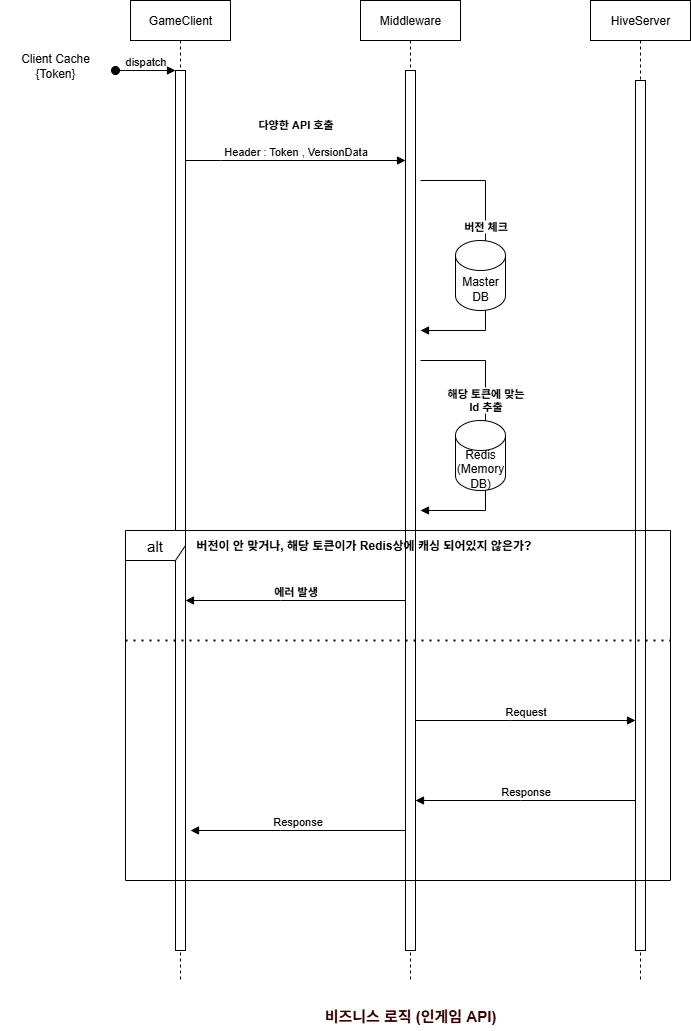

The diagram above was exported from draw.io. Its source (the exported page's mxGraphModel, read from the mxfile embedded in the PNG):
<mxGraphModel dx="2852" dy="1502" grid="1" gridSize="10" guides="1" tooltips="1" connect="1" arrows="1" fold="1" page="1" pageScale="1" pageWidth="850" pageHeight="1100" math="0" shadow="0">
  <root>
    <mxCell id="0" />
    <mxCell id="1" parent="0" />
    <mxCell id="2" value="GameClient" style="shape=umlLifeline;perimeter=lifelinePerimeter;whiteSpace=wrap;html=1;container=0;dropTarget=0;collapsible=0;recursiveResize=0;outlineConnect=0;portConstraint=eastwest;newEdgeStyle={&quot;edgeStyle&quot;:&quot;elbowEdgeStyle&quot;,&quot;elbow&quot;:&quot;vertical&quot;,&quot;curved&quot;:0,&quot;rounded&quot;:0};" vertex="1" parent="1">
      <mxGeometry x="4450" y="1330" width="100" height="980" as="geometry" />
    </mxCell>
    <mxCell id="3" value="" style="html=1;points=[];perimeter=orthogonalPerimeter;outlineConnect=0;targetShapes=umlLifeline;portConstraint=eastwest;newEdgeStyle={&quot;edgeStyle&quot;:&quot;elbowEdgeStyle&quot;,&quot;elbow&quot;:&quot;vertical&quot;,&quot;curved&quot;:0,&quot;rounded&quot;:0};" vertex="1" parent="2">
      <mxGeometry x="45" y="70" width="10" height="880" as="geometry" />
    </mxCell>
    <mxCell id="4" value="dispatch" style="html=1;verticalAlign=bottom;startArrow=oval;endArrow=block;startSize=8;edgeStyle=elbowEdgeStyle;elbow=vertical;curved=0;rounded=0;" edge="1" parent="2" target="3">
      <mxGeometry relative="1" as="geometry">
        <mxPoint x="-15" y="70" as="sourcePoint" />
      </mxGeometry>
    </mxCell>
    <mxCell id="5" value="HiveServer" style="shape=umlLifeline;perimeter=lifelinePerimeter;whiteSpace=wrap;html=1;container=0;dropTarget=0;collapsible=0;recursiveResize=0;outlineConnect=0;portConstraint=eastwest;newEdgeStyle={&quot;edgeStyle&quot;:&quot;elbowEdgeStyle&quot;,&quot;elbow&quot;:&quot;vertical&quot;,&quot;curved&quot;:0,&quot;rounded&quot;:0};" vertex="1" parent="1">
      <mxGeometry x="4910" y="1330" width="100" height="980" as="geometry" />
    </mxCell>
    <mxCell id="6" value="" style="html=1;points=[];perimeter=orthogonalPerimeter;outlineConnect=0;targetShapes=umlLifeline;portConstraint=eastwest;newEdgeStyle={&quot;edgeStyle&quot;:&quot;elbowEdgeStyle&quot;,&quot;elbow&quot;:&quot;vertical&quot;,&quot;curved&quot;:0,&quot;rounded&quot;:0};" vertex="1" parent="5">
      <mxGeometry x="45" y="80" width="10" height="870" as="geometry" />
    </mxCell>
    <mxCell id="7" value="Middleware" style="shape=umlLifeline;perimeter=lifelinePerimeter;whiteSpace=wrap;html=1;container=0;dropTarget=0;collapsible=0;recursiveResize=0;outlineConnect=0;portConstraint=eastwest;newEdgeStyle={&quot;edgeStyle&quot;:&quot;elbowEdgeStyle&quot;,&quot;elbow&quot;:&quot;vertical&quot;,&quot;curved&quot;:0,&quot;rounded&quot;:0};" vertex="1" parent="1">
      <mxGeometry x="4680" y="1330" width="100" height="980" as="geometry" />
    </mxCell>
    <mxCell id="8" value="" style="html=1;points=[];perimeter=orthogonalPerimeter;outlineConnect=0;targetShapes=umlLifeline;portConstraint=eastwest;newEdgeStyle={&quot;edgeStyle&quot;:&quot;elbowEdgeStyle&quot;,&quot;elbow&quot;:&quot;vertical&quot;,&quot;curved&quot;:0,&quot;rounded&quot;:0};" vertex="1" parent="7">
      <mxGeometry x="45" y="70" width="10" height="880" as="geometry" />
    </mxCell>
    <mxCell id="9" value="&lt;br&gt;&lt;div&gt;&lt;b&gt;다양한 API 호출&lt;/b&gt;&lt;/div&gt;&lt;div&gt;&lt;b&gt;&lt;br&gt;&lt;/b&gt;&lt;/div&gt;&lt;div&gt;Header : Token , VersionData&lt;b&gt;&lt;/b&gt;&lt;/div&gt;" style="html=1;verticalAlign=bottom;endArrow=block;edgeStyle=elbowEdgeStyle;elbow=vertical;curved=0;rounded=0;" edge="1" source="3" target="8" parent="1">
      <mxGeometry relative="1" as="geometry">
        <mxPoint x="4510" y="1490" as="sourcePoint" />
        <Array as="points">
          <mxPoint x="4540" y="1490" />
        </Array>
        <mxPoint x="4720" y="1490" as="targetPoint" />
        <mxPoint as="offset" />
      </mxGeometry>
    </mxCell>
    <mxCell id="10" value="Response" style="html=1;verticalAlign=bottom;endArrow=block;edgeStyle=elbowEdgeStyle;elbow=vertical;curved=0;rounded=0;" edge="1" parent="1">
      <mxGeometry relative="1" as="geometry">
        <mxPoint x="4725" y="2160" as="sourcePoint" />
        <Array as="points">
          <mxPoint x="4600" y="2160" />
        </Array>
        <mxPoint x="4510" y="2160" as="targetPoint" />
        <mxPoint as="offset" />
      </mxGeometry>
    </mxCell>
    <mxCell id="11" value="&lt;font color=&quot;#330000&quot;&gt;&lt;span style=&quot;font-size: 15px;&quot;&gt;&lt;b&gt;비즈니스 로직 (인게임 API)&lt;/b&gt;&lt;/span&gt;&lt;/font&gt;" style="text;html=1;align=center;verticalAlign=middle;whiteSpace=wrap;rounded=0;" vertex="1" parent="1">
      <mxGeometry x="4615" y="2330" width="230" height="30" as="geometry" />
    </mxCell>
    <mxCell id="12" value="Client Cache&lt;div&gt;{Token}&lt;/div&gt;" style="text;html=1;align=center;verticalAlign=middle;whiteSpace=wrap;rounded=0;fontColor=default;" vertex="1" parent="1">
      <mxGeometry x="4320" y="1380" width="110" height="30" as="geometry" />
    </mxCell>
    <mxCell id="13" value="&lt;b&gt;해당 토큰에 맞는&lt;/b&gt;&lt;div&gt;&lt;b&gt;Id 추출&lt;/b&gt;&lt;/div&gt;" style="html=1;verticalAlign=bottom;endArrow=block;elbow=vertical;rounded=0;" edge="1" parent="1">
      <mxGeometry x="-0.15" relative="1" as="geometry">
        <mxPoint x="4740" y="1690" as="sourcePoint" />
        <Array as="points">
          <mxPoint x="4805" y="1690" />
          <mxPoint x="4805" y="1840" />
        </Array>
        <mxPoint x="4740" y="1840" as="targetPoint" />
        <mxPoint as="offset" />
      </mxGeometry>
    </mxCell>
    <mxCell id="14" value="Redis&lt;div&gt;(Memory DB)&lt;/div&gt;" style="shape=cylinder3;whiteSpace=wrap;html=1;boundedLbl=1;backgroundOutline=1;size=15;" vertex="1" parent="1">
      <mxGeometry x="4775" y="1750" width="50" height="70" as="geometry" />
    </mxCell>
    <mxCell id="15" value="Response" style="html=1;verticalAlign=bottom;endArrow=block;edgeStyle=elbowEdgeStyle;elbow=vertical;curved=0;rounded=0;" edge="1" source="6" target="8" parent="1">
      <mxGeometry relative="1" as="geometry">
        <mxPoint x="4940" y="2130" as="sourcePoint" />
        <Array as="points">
          <mxPoint x="4840" y="2130" />
        </Array>
        <mxPoint x="4740" y="2130" as="targetPoint" />
        <mxPoint as="offset" />
      </mxGeometry>
    </mxCell>
    <mxCell id="16" value="&lt;b&gt;버전 체크&lt;/b&gt;" style="html=1;verticalAlign=bottom;endArrow=block;elbow=vertical;rounded=0;" edge="1" parent="1">
      <mxGeometry x="-0.15" relative="1" as="geometry">
        <mxPoint x="4740" y="1510" as="sourcePoint" />
        <Array as="points">
          <mxPoint x="4805" y="1510" />
          <mxPoint x="4805" y="1660" />
        </Array>
        <mxPoint x="4740" y="1660" as="targetPoint" />
        <mxPoint as="offset" />
      </mxGeometry>
    </mxCell>
    <mxCell id="17" value="Master&lt;br&gt;&lt;div&gt;DB&lt;/div&gt;" style="shape=cylinder3;whiteSpace=wrap;html=1;boundedLbl=1;backgroundOutline=1;size=15;" vertex="1" parent="1">
      <mxGeometry x="4775" y="1570" width="50" height="70" as="geometry" />
    </mxCell>
    <mxCell id="18" value="&lt;span style=&quot;font-size: 15px;&quot;&gt;alt&lt;/span&gt;" style="shape=umlFrame;whiteSpace=wrap;html=1;pointerEvents=0;width=60;height=30;" vertex="1" parent="1">
      <mxGeometry x="4445" y="1860" width="545" height="350" as="geometry" />
    </mxCell>
    <mxCell id="19" value="&lt;b&gt;에러 발생&lt;/b&gt;" style="html=1;verticalAlign=bottom;endArrow=block;edgeStyle=elbowEdgeStyle;elbow=vertical;curved=0;rounded=0;" edge="1" parent="1">
      <mxGeometry relative="1" as="geometry">
        <mxPoint x="4725" y="1930" as="sourcePoint" />
        <Array as="points">
          <mxPoint x="4600" y="1930" />
        </Array>
        <mxPoint x="4505" y="1930" as="targetPoint" />
        <mxPoint as="offset" />
      </mxGeometry>
    </mxCell>
    <mxCell id="20" value="&lt;b&gt;&amp;nbsp; &amp;nbsp; &amp;nbsp;버전이 안 맞거나, 해당 토큰이가 Redis상에 캐싱 되어있지 않은가?&lt;/b&gt;" style="text;html=1;align=center;verticalAlign=middle;whiteSpace=wrap;rounded=0;" vertex="1" parent="1">
      <mxGeometry x="4490" y="1860" width="370" height="30" as="geometry" />
    </mxCell>
    <mxCell id="21" value="" style="endArrow=none;dashed=1;html=1;dashPattern=1 3;strokeWidth=2;rounded=0;exitX=0.001;exitY=0.525;exitDx=0;exitDy=0;exitPerimeter=0;entryX=1.001;entryY=0.525;entryDx=0;entryDy=0;entryPerimeter=0;" edge="1" parent="1">
      <mxGeometry width="50" height="50" relative="1" as="geometry">
        <mxPoint x="4445.005" y="1970" as="sourcePoint" />
        <mxPoint x="4990.004999999999" y="1970" as="targetPoint" />
      </mxGeometry>
    </mxCell>
    <mxCell id="22" value="Request" style="html=1;verticalAlign=bottom;endArrow=block;edgeStyle=elbowEdgeStyle;elbow=vertical;curved=0;rounded=0;" edge="1" parent="1">
      <mxGeometry relative="1" as="geometry">
        <mxPoint x="4735" y="2050" as="sourcePoint" />
        <Array as="points">
          <mxPoint x="4830" y="2050" />
        </Array>
        <mxPoint x="4955" y="2050" as="targetPoint" />
        <mxPoint as="offset" />
      </mxGeometry>
    </mxCell>
  </root>
</mxGraphModel>